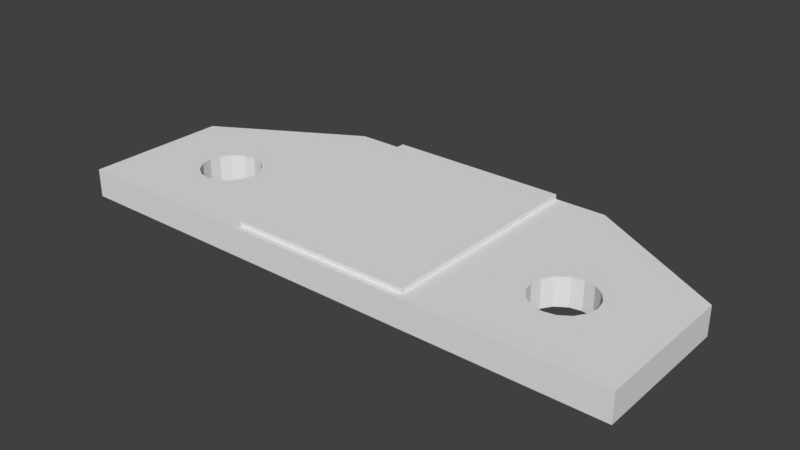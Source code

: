 # Source: BladeRetainerOuter.blend  (saved by Blender 2.79.0; exported with 4.5.12 LTS)
import bpy
from mathutils import Matrix  # noqa: F401  (used for matrix-valued properties, if any)

bpy.ops.wm.read_factory_settings(use_empty=True)
scene = bpy.context.scene
scene.name = 'Scene'

# ---- collections
col_collection_1 = bpy.data.collections.new('Collection 1'); scene.collection.children.link(col_collection_1)

# ---- world
world_world = bpy.data.worlds.new('World'); scene.world = world_world
world_world.color = (0.05088, 0.05088, 0.05088)
world_world.use_sun_shadow = False
world_world.sun_shadow_jitter_overblur = 0.0
world_world.cycles.sampling_method = 'MANUAL'

# ---- meshes
me_bladeretainerouter = bpy.data.meshes.new('BladeRetainerOuter')
me_bladeretainerouter.from_pydata([(-1.16, 0.4162, 0.15), (-1.149, 0.3574, 0.15), (-1.16, 0.4162, 0.0), (-1.149, 0.4751, 0.0), (-1.149, 0.4751, 0.15), (-1.0, 0.5763, 0.15), (-1.059, 0.565, 0.15), (-1.0, 0.5763, 0.0), (-1.059, 0.565, -3.331e-17), (-1.113, 0.5294, 0.0), (-1.113, 0.5294, 0.15), (-1.0, 0.2562, 0.0), (-1.059, 0.2675, 0.0), (-1.0, 0.2562, 0.15), (-1.059, 0.2675, 0.15), (-0.8869, 0.5294, 0.15), (-0.8512, 0.4751, 6.661e-17), (-0.8512, 0.4751, 0.15), (-1.149, 0.3574, 4.996e-17), (-1.113, 0.3031, 0.0), (-1.113, 0.3031, 0.15), (-0.84, 0.4162, 0.0), (-0.8512, 0.3574, 0.0), (-0.84, 0.4162, 0.15), (-0.8512, 0.3574, 0.15), (-0.9411, 0.2675, 0.15), (-0.9411, 0.2675, 3.331e-17), (-0.8869, 0.3031, 0.0), (-1.5, 0.7332, 0.15), (-1.5, -0.03375, 0.0), (-1.5, -0.03375, 0.15), (-0.48, 1.166, 0.175), (0.48, 1.166, 0.175), (-0.48, 1.166, 0.15), (-0.75, 1.166, -2.862e-17), (-0.75, 1.166, 0.15), (1.5, 0.7332, 0.0), (0.75, 1.166, 0.0), (1.5, 0.7332, 0.15), (0.75, 1.166, 0.15), (1.5, -0.03375, 0.0), (1.5, -0.03375, 0.15), (-1.5, 0.7332, 0.0), (-0.8869, 0.3031, 0.15), (-0.75, 1.166, 0.0), (-0.9411, 0.565, 0.0), (-0.9411, 0.565, 0.15), (-0.8869, 0.5294, 0.0), (1.149, 0.3574, 0.15), (1.113, 0.3031, 0.0), (1.113, 0.3031, 0.15), (0.84, 0.4162, 0.0), (0.8512, 0.3574, 0.15), (0.8512, 0.3574, -3.331e-17), (0.9411, 0.2675, 0.0), (0.8869, 0.3031, 0.0), (0.9411, 0.2675, 0.15), (0.8869, 0.3031, 0.15), (1.16, 0.4162, 0.0), (1.149, 0.3574, 0.0), (1.16, 0.4162, 0.15), (1.0, 0.2562, 0.15), (1.059, 0.2675, 0.15), (1.0, 0.2562, 0.0), (1.059, 0.2675, 1.665e-17), (0.84, 0.4162, 0.15), (-0.48, -1e-11, 0.175), (0.48, -1e-11, 0.175), (0.48, 0.0, 0.15), (0.48, 0.0, 0.175), (-0.48, 0.0, 0.15), (-0.48, 0.0, 0.175), (0.48, 1.166, 0.15), (0.8512, 0.4751, 0.0), (1.0, 0.5763, 0.0), (1.059, 0.565, 0.0), (1.0, 0.5763, 0.15), (1.059, 0.565, 0.15), (1.149, 0.4751, 0.15), (1.149, 0.4751, 1.665e-17), (1.113, 0.5294, 0.0), (1.113, 0.5294, 0.15), (0.8512, 0.4751, 0.15), (0.9411, 0.565, 0.15), (0.9411, 0.565, 3.331e-17), (0.8869, 0.5294, 0.0), (0.8869, 0.5294, 0.15), (-0.48, 4.58e-17, 0.15), (0.48, 4.441e-17, 0.15), (-1.059, 0.565, 0.0), (-1.149, 0.3574, 0.0), (1.059, 0.2675, 0.0), (1.149, 0.4751, 0.0), (0.75, 1.166, -2.776e-17), (0.9411, 0.565, 0.0), (-0.8512, 0.4751, 0.0), (0.8512, 0.3574, 0.0), (-0.9411, 0.2675, 0.0)], [], [(0, 1, 2), (2, 3, 0), (0, 3, 4), (5, 6, 7), (7, 6, 8), (3, 9, 4), (4, 9, 10), (9, 8, 10), (10, 8, 6), (11, 12, 13), (13, 12, 14), (15, 16, 17), (2, 1, 18), (12, 19, 14), (14, 19, 20), (19, 18, 20), (20, 18, 1), (21, 22, 23), (23, 22, 24), (13, 25, 11), (11, 25, 26), (22, 27, 24), (28, 29, 30), (31, 32, 33), (32, 34, 33), (33, 34, 35), (36, 37, 38), (38, 37, 39), (40, 36, 41), (41, 36, 38), (29, 40, 30), (30, 40, 41), (42, 29, 28), (24, 27, 43), (44, 42, 35), (35, 42, 28), (7, 45, 5), (5, 45, 46), (23, 17, 21), (21, 17, 16), (45, 47, 46), (46, 47, 15), (47, 16, 15), (48, 49, 50), (51, 52, 53), (54, 55, 56), (56, 55, 57), (55, 53, 57), (57, 53, 52), (58, 59, 60), (60, 59, 48), (61, 62, 63), (63, 62, 64), (59, 49, 48), (65, 52, 51), (49, 64, 50), (50, 64, 62), (31, 66, 32), (32, 66, 67), (68, 69, 70), (70, 69, 71), (70, 71, 33), (33, 71, 31), (72, 32, 68), (68, 32, 69), (51, 73, 65), (27, 26, 43), (43, 26, 25), (74, 75, 76), (76, 75, 77), (60, 78, 58), (58, 78, 79), (75, 80, 77), (77, 80, 81), (80, 79, 81), (81, 79, 78), (72, 34, 32), (65, 73, 82), (76, 83, 74), (74, 83, 84), (73, 85, 82), (82, 85, 86), (85, 84, 86), (86, 84, 83), (63, 54, 61), (61, 54, 56), (14, 87, 13), (88, 87, 30), (5, 28, 6), (6, 28, 10), (28, 30, 10), (10, 30, 4), (4, 30, 0), (0, 30, 1), (1, 30, 20), (20, 30, 14), (30, 87, 14), (41, 88, 30), (13, 87, 25), (25, 87, 43), (43, 87, 24), (87, 33, 24), (24, 33, 23), (33, 35, 23), (23, 35, 17), (17, 35, 15), (15, 35, 46), (35, 28, 46), (61, 88, 62), (38, 39, 76), (76, 39, 83), (83, 39, 86), (39, 88, 86), (86, 88, 82), (82, 88, 65), (65, 88, 52), (52, 88, 57), (57, 88, 56), (56, 88, 61), (46, 28, 5), (76, 77, 38), (77, 81, 38), (81, 78, 38), (78, 60, 38), (60, 48, 38), (48, 50, 38), (38, 50, 41), (50, 62, 41), (62, 88, 41), (74, 36, 75), (89, 9, 42), (9, 3, 42), (3, 2, 42), (2, 90, 42), (90, 19, 42), (42, 19, 29), (19, 12, 29), (12, 11, 29), (11, 63, 29), (29, 63, 40), (54, 63, 11), (63, 91, 40), (75, 36, 80), (91, 49, 40), (40, 49, 36), (49, 59, 36), (80, 36, 92), (59, 58, 36), (36, 58, 92), (93, 34, 39), (39, 34, 72), (85, 73, 21), (44, 37, 42), (42, 37, 7), (37, 36, 7), (7, 36, 45), (36, 74, 45), (45, 74, 47), (74, 94, 47), (47, 94, 95), (94, 85, 95), (95, 85, 21), (72, 88, 39), (21, 73, 22), (73, 51, 22), (22, 51, 27), (51, 96, 27), (27, 96, 97), (96, 55, 97), (97, 55, 11), (55, 54, 11), (7, 89, 42)])
me_bladeretainerouter.use_remesh_preserve_volume = False
me_bladeretainerouter.use_remesh_preserve_attributes = False
me_bladeretainerouter.use_mirror_vertex_groups = False
me_bladeretainerouter.update()

# ---- objects
ob_bladeretainerouter = bpy.data.objects.new('BladeRetainerOuter', me_bladeretainerouter)

# ---- transforms, parenting, visibility, modifiers, constraints
ob_bladeretainerouter.location = (0.0, 0.0, 0.0)
ob_bladeretainerouter.lineart.crease_threshold = 0.0

# ---- collection membership
col_collection_1.objects.link(ob_bladeretainerouter)

# ---- scene / render settings (as saved in the file)
scene.frame_start = 1; scene.frame_end = 250; scene.frame_set(1)
scene.render.engine = 'BLENDER_EEVEE_NEXT'
scene.render.resolution_percentage = 50
scene.render.dither_intensity = 0.0
scene.cycles.use_denoising = False
scene.cycles.samples = 128
scene.cycles.sampling_pattern = 'TABULATED_SOBOL'
scene.cycles.use_adaptive_sampling = False
scene.cycles.use_light_tree = False
scene.cycles.blur_glossy = 0.0
scene.cycles.sample_clamp_indirect = 0.0
scene.view_settings.view_transform = 'Standard'
bpy.context.view_layer.update()

# ---- added for rendering (the .blend has no active camera and no usable light): camera, sun
cam_auto = bpy.data.cameras.new('AutoCamera')
cam_auto.lens = 50.0
cam_auto.sensor_width = 36.0
cam_auto.clip_end = 1000.0
ob_auto_camera = bpy.data.objects.new('AutoCamera', cam_auto)
scene.collection.objects.link(ob_auto_camera)
ob_auto_camera.location = (2.99387, -3.0264, 2.4826)
ob_auto_camera.rotation_euler = (1.09748, -7.21219e-08, 0.694738)
scene.camera = ob_auto_camera
light_auto_sun = bpy.data.lights.new('AutoSun', 'SUN')
light_auto_sun.energy = 3.0
light_auto_sun.angle = 0.0523599
ob_auto_sun = bpy.data.objects.new('AutoSun', light_auto_sun)
scene.collection.objects.link(ob_auto_sun)
ob_auto_sun.rotation_euler = (0.872665, 0.174533, 0.523599)
bpy.context.view_layer.update()
